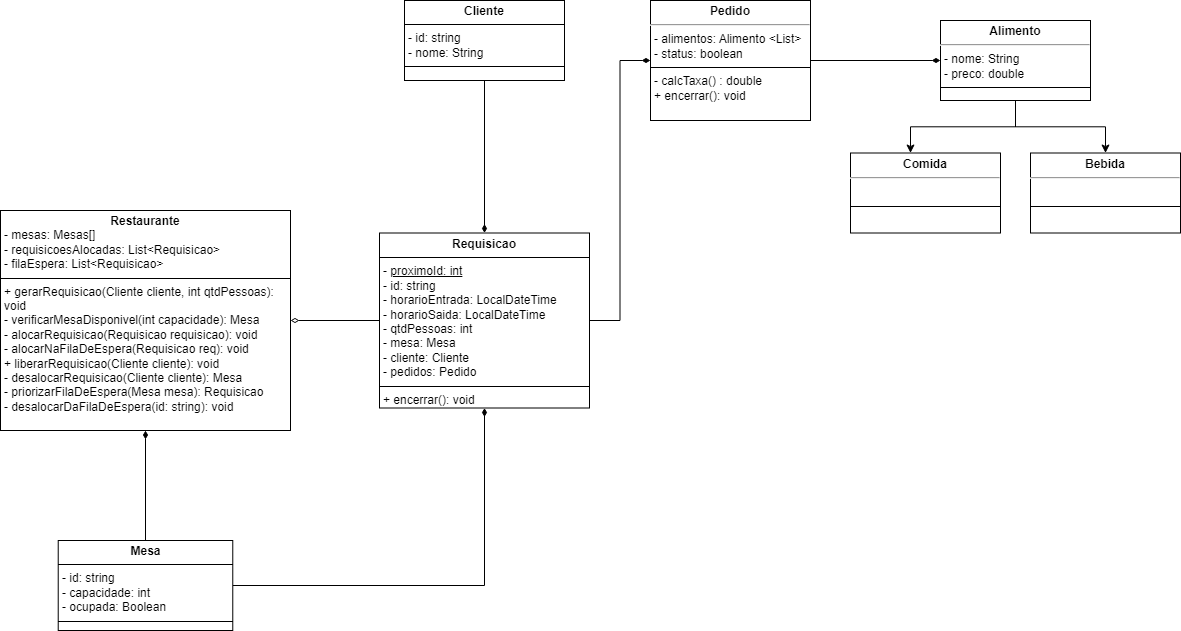

The diagram above was exported from draw.io. Its source (the exported page's mxGraphModel, read from the mxfile embedded in the PNG):
<mxGraphModel dx="2261" dy="780" grid="1" gridSize="10" guides="1" tooltips="1" connect="1" arrows="1" fold="1" page="1" pageScale="1" pageWidth="827" pageHeight="1169" math="0" shadow="0">
  <root>
    <mxCell id="0" />
    <mxCell id="1" parent="0" />
    <mxCell id="pLV-93fF08WHRLee-OGp-1" style="edgeStyle=orthogonalEdgeStyle;rounded=0;orthogonalLoop=1;jettySize=auto;html=1;endArrow=none;endFill=0;startArrow=diamondThin;startFill=1;" parent="1" source="jqcO5iK5fIXbiBbcLoQH-1" target="jqcO5iK5fIXbiBbcLoQH-3" edge="1">
      <mxGeometry relative="1" as="geometry" />
    </mxCell>
    <mxCell id="pLV-93fF08WHRLee-OGp-3" style="edgeStyle=orthogonalEdgeStyle;rounded=0;orthogonalLoop=1;jettySize=auto;html=1;endArrow=none;endFill=0;startArrow=diamondThin;startFill=0;" parent="1" source="jqcO5iK5fIXbiBbcLoQH-1" target="jqcO5iK5fIXbiBbcLoQH-4" edge="1">
      <mxGeometry relative="1" as="geometry" />
    </mxCell>
    <mxCell id="jqcO5iK5fIXbiBbcLoQH-1" value="&lt;p style=&quot;margin:0px;margin-top:4px;text-align:center;&quot;&gt;&lt;b&gt;Restaurante&lt;/b&gt;&lt;/p&gt;&lt;p style=&quot;margin:0px;margin-left:4px;&quot;&gt;- mesas: Mesas[]&lt;br&gt;- requisicoesAlocadas: List&amp;lt;Requisicao&amp;gt;&lt;br&gt;- filaEspera: List&amp;lt;Requisicao&amp;gt;&lt;/p&gt;&lt;hr size=&quot;1&quot; style=&quot;border-style:solid;&quot;&gt;&lt;p style=&quot;margin:0px;margin-left:4px;&quot;&gt;+ gerarRequisicao(Cliente cliente, int qtdPessoas): void&lt;br&gt;&lt;/p&gt;&lt;p style=&quot;margin: 0px 0px 0px 4px;&quot;&gt;- verificarMesaDisponivel(int capacidade): Mesa&lt;/p&gt;&lt;p style=&quot;margin:0px;margin-left:4px;&quot;&gt;- alocarRequisicao(Requisicao requisicao): void&lt;/p&gt;&lt;p style=&quot;margin: 0px 0px 0px 4px;&quot;&gt;- alocarNaFilaDeEspera(Requisicao req): void&lt;/p&gt;&lt;p style=&quot;margin: 0px 0px 0px 4px;&quot;&gt;+ liberarRequisicao(Cliente cliente): void&lt;/p&gt;&lt;p style=&quot;margin:0px;margin-left:4px;&quot;&gt;- desalocarRequisicao(Cliente cliente): Mesa&lt;/p&gt;&lt;p style=&quot;margin:0px;margin-left:4px;&quot;&gt;- priorizarFilaDeEspera(Mesa mesa): Requisicao&amp;nbsp;&lt;br&gt;&lt;/p&gt;&lt;p style=&quot;margin:0px;margin-left:4px;&quot;&gt;&lt;span style=&quot;background-color: initial;&quot;&gt;- desalocarDaFilaDeEspera(id: string): void&lt;/span&gt;&lt;br&gt;&lt;/p&gt;&lt;p style=&quot;margin:0px;margin-left:4px;&quot;&gt;&lt;br&gt;&lt;/p&gt;" style="verticalAlign=top;align=left;overflow=fill;html=1;whiteSpace=wrap;" parent="1" vertex="1">
      <mxGeometry x="-150" y="240" width="290" height="220" as="geometry" />
    </mxCell>
    <mxCell id="jqcO5iK5fIXbiBbcLoQH-2" value="&lt;p style=&quot;margin:0px;margin-top:4px;text-align:center;&quot;&gt;&lt;b&gt;Cliente&lt;/b&gt;&lt;/p&gt;&lt;hr size=&quot;1&quot; style=&quot;border-style:solid;&quot;&gt;&lt;p style=&quot;margin:0px;margin-left:4px;&quot;&gt;- id: string&lt;/p&gt;&lt;p style=&quot;margin:0px;margin-left:4px;&quot;&gt;- nome: String&lt;/p&gt;&lt;hr size=&quot;1&quot; style=&quot;border-style:solid;&quot;&gt;&lt;p style=&quot;margin:0px;margin-left:4px;&quot;&gt;&lt;br&gt;&lt;/p&gt;" style="verticalAlign=top;align=left;overflow=fill;html=1;whiteSpace=wrap;" parent="1" vertex="1">
      <mxGeometry x="254" y="30" width="160" height="80" as="geometry" />
    </mxCell>
    <mxCell id="RbyZ_djIsKCEB0oBERaH-9" style="edgeStyle=orthogonalEdgeStyle;rounded=0;orthogonalLoop=1;jettySize=auto;html=1;exitX=1;exitY=0.5;exitDx=0;exitDy=0;entryX=0.5;entryY=1;entryDx=0;entryDy=0;endArrow=diamondThin;endFill=1;" parent="1" source="jqcO5iK5fIXbiBbcLoQH-3" target="jqcO5iK5fIXbiBbcLoQH-4" edge="1">
      <mxGeometry relative="1" as="geometry" />
    </mxCell>
    <mxCell id="jqcO5iK5fIXbiBbcLoQH-3" value="&lt;p style=&quot;margin:0px;margin-top:4px;text-align:center;&quot;&gt;&lt;b&gt;Mesa&lt;/b&gt;&lt;/p&gt;&lt;hr size=&quot;1&quot; style=&quot;border-style:solid;&quot;&gt;&lt;p style=&quot;margin:0px;margin-left:4px;&quot;&gt;- id: string&lt;br&gt;- capacidade: int&lt;br&gt;- ocupada: Boolean&lt;/p&gt;&lt;hr size=&quot;1&quot; style=&quot;border-style:solid;&quot;&gt;&lt;p style=&quot;margin:0px;margin-left:4px;&quot;&gt;&lt;br&gt;&lt;/p&gt;" style="verticalAlign=top;align=left;overflow=fill;html=1;whiteSpace=wrap;" parent="1" vertex="1">
      <mxGeometry x="-92.28" y="570" width="174.55" height="90" as="geometry" />
    </mxCell>
    <mxCell id="pLV-93fF08WHRLee-OGp-2" style="edgeStyle=orthogonalEdgeStyle;rounded=0;orthogonalLoop=1;jettySize=auto;html=1;endArrow=none;endFill=0;startArrow=diamondThin;startFill=1;" parent="1" source="jqcO5iK5fIXbiBbcLoQH-4" target="jqcO5iK5fIXbiBbcLoQH-2" edge="1">
      <mxGeometry relative="1" as="geometry" />
    </mxCell>
    <mxCell id="RbyZ_djIsKCEB0oBERaH-11" style="edgeStyle=orthogonalEdgeStyle;rounded=0;orthogonalLoop=1;jettySize=auto;html=1;entryX=0;entryY=0.5;entryDx=0;entryDy=0;endArrow=diamondThin;endFill=1;" parent="1" source="jqcO5iK5fIXbiBbcLoQH-4" target="RbyZ_djIsKCEB0oBERaH-7" edge="1">
      <mxGeometry relative="1" as="geometry" />
    </mxCell>
    <mxCell id="jqcO5iK5fIXbiBbcLoQH-4" value="&lt;p style=&quot;margin:0px;margin-top:4px;text-align:center;&quot;&gt;&lt;b&gt;Requisicao&lt;/b&gt;&lt;/p&gt;&lt;hr size=&quot;1&quot; style=&quot;border-style:solid;&quot;&gt;&lt;p style=&quot;margin: 0px 0px 0px 4px;&quot;&gt;-&amp;nbsp;&lt;u&gt;proximoId: int&lt;/u&gt;&lt;/p&gt;&lt;p style=&quot;margin: 0px 0px 0px 4px;&quot;&gt;- id: string&lt;/p&gt;&lt;p style=&quot;margin:0px;margin-left:4px;&quot;&gt;&lt;span style=&quot;background-color: initial;&quot;&gt;- horarioEntrada: LocalDateTime&lt;/span&gt;&lt;br&gt;&lt;/p&gt;&lt;p style=&quot;margin:0px;margin-left:4px;&quot;&gt;- horarioSaida: LocalDateTime&lt;br&gt;- qtdPessoas: int&lt;br&gt;&lt;/p&gt;&lt;p style=&quot;margin:0px;margin-left:4px;&quot;&gt;- mesa: Mesa&lt;/p&gt;&lt;p style=&quot;margin:0px;margin-left:4px;&quot;&gt;- cliente: Cliente&lt;/p&gt;&lt;p style=&quot;margin:0px;margin-left:4px;&quot;&gt;- pedidos: Pedido&lt;/p&gt;&lt;hr size=&quot;1&quot; style=&quot;border-style:solid;&quot;&gt;&lt;p style=&quot;margin:0px;margin-left:4px;&quot;&gt;+ encerrar(): void&lt;/p&gt;" style="verticalAlign=top;align=left;overflow=fill;html=1;whiteSpace=wrap;" parent="1" vertex="1">
      <mxGeometry x="229" y="262.5" width="210" height="175" as="geometry" />
    </mxCell>
    <mxCell id="RbyZ_djIsKCEB0oBERaH-1" value="&lt;p style=&quot;margin:0px;margin-top:4px;text-align:center;&quot;&gt;&lt;b&gt;Alimento&lt;/b&gt;&lt;/p&gt;&lt;hr&gt;&lt;p style=&quot;margin:0px;margin-left:4px;&quot;&gt;- nome: String&lt;br&gt;- preco: double&lt;br&gt;&lt;/p&gt;&lt;hr size=&quot;1&quot; style=&quot;border-style:solid;&quot;&gt;&lt;p style=&quot;margin:0px;margin-left:4px;&quot;&gt;&lt;br&gt;&lt;/p&gt;" style="verticalAlign=top;align=left;overflow=fill;html=1;whiteSpace=wrap;" parent="1" vertex="1">
      <mxGeometry x="790" y="50" width="150" height="80" as="geometry" />
    </mxCell>
    <mxCell id="RbyZ_djIsKCEB0oBERaH-3" value="&lt;p style=&quot;margin:0px;margin-top:4px;text-align:center;&quot;&gt;&lt;b&gt;Comida&lt;/b&gt;&lt;/p&gt;&lt;hr&gt;&lt;p style=&quot;margin:0px;margin-left:4px;&quot;&gt;&lt;br&gt;&lt;/p&gt;&lt;hr size=&quot;1&quot; style=&quot;border-style:solid;&quot;&gt;&lt;p style=&quot;margin:0px;margin-left:4px;&quot;&gt;&lt;br&gt;&lt;/p&gt;" style="verticalAlign=top;align=left;overflow=fill;html=1;whiteSpace=wrap;" parent="1" vertex="1">
      <mxGeometry x="700" y="182.5" width="150" height="80" as="geometry" />
    </mxCell>
    <mxCell id="RbyZ_djIsKCEB0oBERaH-4" value="&lt;p style=&quot;margin:0px;margin-top:4px;text-align:center;&quot;&gt;&lt;b&gt;Bebida&lt;/b&gt;&lt;/p&gt;&lt;hr&gt;&lt;p style=&quot;margin:0px;margin-left:4px;&quot;&gt;&lt;br&gt;&lt;/p&gt;&lt;hr size=&quot;1&quot; style=&quot;border-style:solid;&quot;&gt;&lt;p style=&quot;margin:0px;margin-left:4px;&quot;&gt;&lt;br&gt;&lt;/p&gt;" style="verticalAlign=top;align=left;overflow=fill;html=1;whiteSpace=wrap;" parent="1" vertex="1">
      <mxGeometry x="880" y="182.5" width="150" height="80" as="geometry" />
    </mxCell>
    <mxCell id="RbyZ_djIsKCEB0oBERaH-8" style="edgeStyle=orthogonalEdgeStyle;rounded=0;orthogonalLoop=1;jettySize=auto;html=1;exitX=1;exitY=0.5;exitDx=0;exitDy=0;entryX=0;entryY=0.5;entryDx=0;entryDy=0;endArrow=diamondThin;endFill=1;" parent="1" source="RbyZ_djIsKCEB0oBERaH-7" target="RbyZ_djIsKCEB0oBERaH-1" edge="1">
      <mxGeometry relative="1" as="geometry" />
    </mxCell>
    <mxCell id="RbyZ_djIsKCEB0oBERaH-7" value="&lt;p style=&quot;margin:0px;margin-top:4px;text-align:center;&quot;&gt;&lt;b&gt;Pedido&lt;/b&gt;&lt;/p&gt;&lt;hr&gt;&lt;p style=&quot;margin:0px;margin-left:4px;&quot;&gt;- alimentos: Alimento &amp;lt;List&amp;gt;&lt;br&gt;- status: boolean&lt;/p&gt;&lt;hr size=&quot;1&quot; style=&quot;border-style:solid;&quot;&gt;&lt;p style=&quot;margin:0px;margin-left:4px;&quot;&gt;- calcTaxa() : double&lt;/p&gt;&lt;p style=&quot;margin:0px;margin-left:4px;&quot;&gt;+ encerrar(): void&lt;/p&gt;" style="verticalAlign=top;align=left;overflow=fill;html=1;whiteSpace=wrap;" parent="1" vertex="1">
      <mxGeometry x="500" y="30" width="160" height="120" as="geometry" />
    </mxCell>
    <mxCell id="3edxgXmb_IPupcN2em9_-1" style="edgeStyle=orthogonalEdgeStyle;rounded=0;orthogonalLoop=1;jettySize=auto;html=1;entryX=0.5;entryY=0;entryDx=0;entryDy=0;" parent="1" source="RbyZ_djIsKCEB0oBERaH-1" target="RbyZ_djIsKCEB0oBERaH-4" edge="1">
      <mxGeometry relative="1" as="geometry" />
    </mxCell>
    <mxCell id="3edxgXmb_IPupcN2em9_-2" style="edgeStyle=orthogonalEdgeStyle;rounded=0;orthogonalLoop=1;jettySize=auto;html=1;entryX=0.4;entryY=0;entryDx=0;entryDy=0;entryPerimeter=0;" parent="1" source="RbyZ_djIsKCEB0oBERaH-1" target="RbyZ_djIsKCEB0oBERaH-3" edge="1">
      <mxGeometry relative="1" as="geometry" />
    </mxCell>
  </root>
</mxGraphModel>